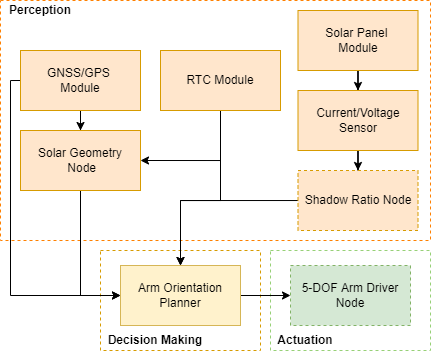

The diagram above was exported from draw.io. Its source (the exported page's mxGraphModel, read from the mxfile embedded in the PNG):
<mxGraphModel dx="698" dy="695" grid="0" gridSize="10" guides="1" tooltips="1" connect="1" arrows="1" fold="1" page="1" pageScale="1" pageWidth="850" pageHeight="1100" math="0" shadow="0">
  <root>
    <mxCell id="0" />
    <mxCell id="1" parent="0" />
    <mxCell id="jTniABkSLwJXIj0yxJTt-19" value="" style="rounded=0;whiteSpace=wrap;html=1;fillColor=none;strokeColor=#d79b00;dashed=1;" parent="1" vertex="1">
      <mxGeometry x="300" y="320" width="160" height="100" as="geometry" />
    </mxCell>
    <mxCell id="jTniABkSLwJXIj0yxJTt-11" value="" style="rounded=0;whiteSpace=wrap;html=1;fillColor=none;strokeColor=#97D077;dashed=1;" parent="1" vertex="1">
      <mxGeometry x="470" y="320" width="160" height="100" as="geometry" />
    </mxCell>
    <mxCell id="jTniABkSLwJXIj0yxJTt-6" value="" style="rounded=0;whiteSpace=wrap;html=1;fillColor=none;strokeColor=#FF8000;dashed=1;" parent="1" vertex="1">
      <mxGeometry x="200" y="70" width="430" height="240" as="geometry" />
    </mxCell>
    <mxCell id="jTniABkSLwJXIj0yxJTt-29" style="edgeStyle=orthogonalEdgeStyle;rounded=0;orthogonalLoop=1;jettySize=auto;html=1;" parent="1" source="jTniABkSLwJXIj0yxJTt-1" target="jTniABkSLwJXIj0yxJTt-14" edge="1">
      <mxGeometry relative="1" as="geometry" />
    </mxCell>
    <mxCell id="0Qixb8vA7WLy8N04PwIk-2" style="edgeStyle=orthogonalEdgeStyle;rounded=0;orthogonalLoop=1;jettySize=auto;html=1;entryX=0;entryY=0.5;entryDx=0;entryDy=0;exitX=0;exitY=0.5;exitDx=0;exitDy=0;" edge="1" parent="1" source="jTniABkSLwJXIj0yxJTt-1" target="jTniABkSLwJXIj0yxJTt-15">
      <mxGeometry relative="1" as="geometry">
        <Array as="points">
          <mxPoint x="210" y="150" />
          <mxPoint x="210" y="365" />
        </Array>
      </mxGeometry>
    </mxCell>
    <mxCell id="jTniABkSLwJXIj0yxJTt-1" value="GNSS/GPS &lt;br&gt;Module" style="rounded=0;whiteSpace=wrap;html=1;fillColor=#ffe6cc;strokeColor=#d79b00;" parent="1" vertex="1">
      <mxGeometry x="220" y="120" width="120" height="60" as="geometry" />
    </mxCell>
    <mxCell id="jTniABkSLwJXIj0yxJTt-32" style="edgeStyle=orthogonalEdgeStyle;rounded=0;orthogonalLoop=1;jettySize=auto;html=1;entryX=1;entryY=0.5;entryDx=0;entryDy=0;" parent="1" source="jTniABkSLwJXIj0yxJTt-2" target="jTniABkSLwJXIj0yxJTt-14" edge="1">
      <mxGeometry relative="1" as="geometry">
        <Array as="points">
          <mxPoint x="420" y="230" />
        </Array>
      </mxGeometry>
    </mxCell>
    <mxCell id="0Qixb8vA7WLy8N04PwIk-1" style="edgeStyle=orthogonalEdgeStyle;rounded=0;orthogonalLoop=1;jettySize=auto;html=1;entryX=0.5;entryY=0;entryDx=0;entryDy=0;" edge="1" parent="1" source="jTniABkSLwJXIj0yxJTt-2" target="jTniABkSLwJXIj0yxJTt-15">
      <mxGeometry relative="1" as="geometry">
        <Array as="points">
          <mxPoint x="420" y="270" />
          <mxPoint x="380" y="270" />
        </Array>
      </mxGeometry>
    </mxCell>
    <mxCell id="jTniABkSLwJXIj0yxJTt-2" value="RTC Module" style="rounded=0;whiteSpace=wrap;html=1;fillColor=#ffe6cc;strokeColor=#d79b00;" parent="1" vertex="1">
      <mxGeometry x="360" y="120" width="120" height="60" as="geometry" />
    </mxCell>
    <mxCell id="jTniABkSLwJXIj0yxJTt-5" style="edgeStyle=orthogonalEdgeStyle;rounded=0;orthogonalLoop=1;jettySize=auto;html=1;" parent="1" source="jTniABkSLwJXIj0yxJTt-3" target="jTniABkSLwJXIj0yxJTt-4" edge="1">
      <mxGeometry relative="1" as="geometry" />
    </mxCell>
    <mxCell id="jTniABkSLwJXIj0yxJTt-3" value="Solar Panel &lt;br&gt;Module" style="rounded=0;whiteSpace=wrap;html=1;fillColor=#ffe6cc;strokeColor=#d79b00;" parent="1" vertex="1">
      <mxGeometry x="497.5" y="80" width="120" height="60" as="geometry" />
    </mxCell>
    <mxCell id="jTniABkSLwJXIj0yxJTt-9" style="edgeStyle=orthogonalEdgeStyle;rounded=0;orthogonalLoop=1;jettySize=auto;html=1;" parent="1" source="jTniABkSLwJXIj0yxJTt-4" target="jTniABkSLwJXIj0yxJTt-7" edge="1">
      <mxGeometry relative="1" as="geometry" />
    </mxCell>
    <mxCell id="jTniABkSLwJXIj0yxJTt-4" value="Current/Voltage Sensor" style="rounded=0;whiteSpace=wrap;html=1;fillColor=#ffe6cc;strokeColor=#d79b00;" parent="1" vertex="1">
      <mxGeometry x="497.5" y="160" width="120" height="60" as="geometry" />
    </mxCell>
    <mxCell id="jTniABkSLwJXIj0yxJTt-16" style="edgeStyle=orthogonalEdgeStyle;rounded=0;orthogonalLoop=1;jettySize=auto;html=1;" parent="1" source="jTniABkSLwJXIj0yxJTt-7" target="jTniABkSLwJXIj0yxJTt-15" edge="1">
      <mxGeometry relative="1" as="geometry" />
    </mxCell>
    <mxCell id="jTniABkSLwJXIj0yxJTt-7" value="Shadow Ratio Node" style="rounded=0;whiteSpace=wrap;html=1;dashed=1;fillColor=#ffe6cc;strokeColor=#d79b00;" parent="1" vertex="1">
      <mxGeometry x="497.5" y="240" width="120" height="60" as="geometry" />
    </mxCell>
    <mxCell id="jTniABkSLwJXIj0yxJTt-8" value="5-DOF Arm Driver Node" style="rounded=0;whiteSpace=wrap;html=1;dashed=1;fillColor=#d5e8d4;strokeColor=#82b366;" parent="1" vertex="1">
      <mxGeometry x="490" y="335" width="120" height="60" as="geometry" />
    </mxCell>
    <mxCell id="jTniABkSLwJXIj0yxJTt-12" value="Perception" style="text;html=1;strokeColor=none;fillColor=none;align=center;verticalAlign=middle;whiteSpace=wrap;rounded=0;dashed=1;fontStyle=1" parent="1" vertex="1">
      <mxGeometry x="200" y="70" width="80" height="20" as="geometry" />
    </mxCell>
    <mxCell id="jTniABkSLwJXIj0yxJTt-13" value="Actuation" style="text;html=1;strokeColor=none;fillColor=none;align=center;verticalAlign=middle;whiteSpace=wrap;rounded=0;dashed=1;fontStyle=1" parent="1" vertex="1">
      <mxGeometry x="470" y="400" width="70" height="20" as="geometry" />
    </mxCell>
    <mxCell id="jTniABkSLwJXIj0yxJTt-31" style="edgeStyle=orthogonalEdgeStyle;rounded=0;orthogonalLoop=1;jettySize=auto;html=1;entryX=0;entryY=0.5;entryDx=0;entryDy=0;" parent="1" source="jTniABkSLwJXIj0yxJTt-14" target="jTniABkSLwJXIj0yxJTt-15" edge="1">
      <mxGeometry relative="1" as="geometry" />
    </mxCell>
    <mxCell id="jTniABkSLwJXIj0yxJTt-14" value="Solar Geometry&lt;br&gt;&amp;nbsp;Node" style="rounded=0;whiteSpace=wrap;html=1;fillColor=#ffe6cc;strokeColor=#d79b00;" parent="1" vertex="1">
      <mxGeometry x="220" y="200" width="120" height="60" as="geometry" />
    </mxCell>
    <mxCell id="jTniABkSLwJXIj0yxJTt-21" style="edgeStyle=orthogonalEdgeStyle;rounded=0;orthogonalLoop=1;jettySize=auto;html=1;entryX=0;entryY=0.5;entryDx=0;entryDy=0;" parent="1" source="jTniABkSLwJXIj0yxJTt-15" target="jTniABkSLwJXIj0yxJTt-8" edge="1">
      <mxGeometry relative="1" as="geometry">
        <mxPoint x="512.5" y="365" as="targetPoint" />
      </mxGeometry>
    </mxCell>
    <mxCell id="jTniABkSLwJXIj0yxJTt-15" value="Arm Orientation Planner" style="rounded=0;whiteSpace=wrap;html=1;fillColor=#fff2cc;strokeColor=#d6b656;" parent="1" vertex="1">
      <mxGeometry x="320" y="335" width="120" height="60" as="geometry" />
    </mxCell>
    <mxCell id="jTniABkSLwJXIj0yxJTt-20" value="Decision Making" style="text;html=1;strokeColor=none;fillColor=none;align=center;verticalAlign=middle;whiteSpace=wrap;rounded=0;dashed=1;fontStyle=1" parent="1" vertex="1">
      <mxGeometry x="300" y="400" width="110" height="20" as="geometry" />
    </mxCell>
  </root>
</mxGraphModel>